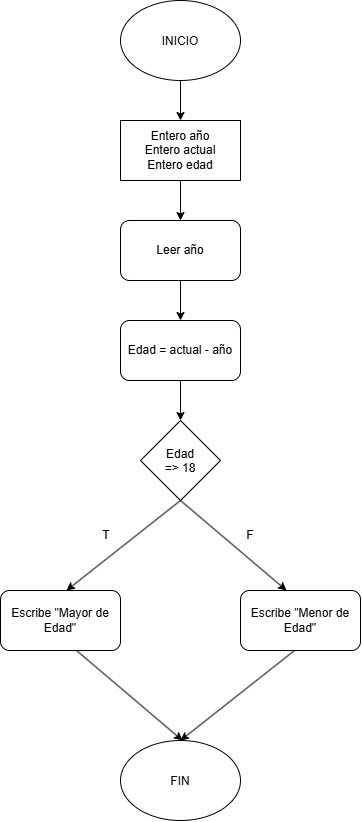

The diagram above was exported from draw.io. Its source (the exported page's mxGraphModel, read from the mxfile embedded in the PNG):
<mxGraphModel dx="1406" dy="780" grid="1" gridSize="10" guides="1" tooltips="1" connect="1" arrows="1" fold="1" page="1" pageScale="1" pageWidth="827" pageHeight="1169" math="0" shadow="0">
  <root>
    <mxCell id="0" />
    <mxCell id="1" parent="0" />
    <mxCell id="QTHTsHIAxp4WpEWIBYUF-3" edge="1" parent="1" source="QTHTsHIAxp4WpEWIBYUF-1" style="edgeStyle=orthogonalEdgeStyle;rounded=0;orthogonalLoop=1;jettySize=auto;html=1;" value="">
      <mxGeometry relative="1" as="geometry">
        <mxPoint x="414" y="170" as="targetPoint" />
      </mxGeometry>
    </mxCell>
    <mxCell id="QTHTsHIAxp4WpEWIBYUF-1" parent="1" style="ellipse;whiteSpace=wrap;html=1;shapeInside=1;" value="INICIO" vertex="1">
      <mxGeometry height="80" width="120" x="354" y="50" as="geometry" />
    </mxCell>
    <mxCell id="QTHTsHIAxp4WpEWIBYUF-8" edge="1" parent="1" source="QTHTsHIAxp4WpEWIBYUF-5" style="edgeStyle=orthogonalEdgeStyle;rounded=0;orthogonalLoop=1;jettySize=auto;html=1;" target="QTHTsHIAxp4WpEWIBYUF-6" value="">
      <mxGeometry relative="1" as="geometry" />
    </mxCell>
    <mxCell id="QTHTsHIAxp4WpEWIBYUF-5" parent="1" style="rounded=0;whiteSpace=wrap;html=1;" value="Entero año&lt;div&gt;Entero actual&lt;/div&gt;&lt;div&gt;Entero edad&lt;/div&gt;" vertex="1">
      <mxGeometry height="60" width="120" x="354" y="170" as="geometry" />
    </mxCell>
    <mxCell id="QTHTsHIAxp4WpEWIBYUF-9" edge="1" parent="1" source="QTHTsHIAxp4WpEWIBYUF-6" style="edgeStyle=orthogonalEdgeStyle;rounded=0;orthogonalLoop=1;jettySize=auto;html=1;" target="QTHTsHIAxp4WpEWIBYUF-7" value="">
      <mxGeometry relative="1" as="geometry" />
    </mxCell>
    <mxCell id="QTHTsHIAxp4WpEWIBYUF-6" parent="1" style="rounded=1;whiteSpace=wrap;html=1;" value="Leer año" vertex="1">
      <mxGeometry height="60" width="120" x="354" y="270" as="geometry" />
    </mxCell>
    <mxCell id="QTHTsHIAxp4WpEWIBYUF-11" edge="1" parent="1" source="QTHTsHIAxp4WpEWIBYUF-7" style="edgeStyle=orthogonalEdgeStyle;rounded=0;orthogonalLoop=1;jettySize=auto;html=1;entryX=0.5;entryY=0;entryDx=0;entryDy=0;" target="QTHTsHIAxp4WpEWIBYUF-12" value="">
      <mxGeometry relative="1" as="geometry">
        <mxPoint x="414" y="500" as="targetPoint" />
      </mxGeometry>
    </mxCell>
    <mxCell id="QTHTsHIAxp4WpEWIBYUF-7" parent="1" style="rounded=1;whiteSpace=wrap;html=1;" value="Edad = actual - año" vertex="1">
      <mxGeometry height="60" width="120" x="354" y="370" as="geometry" />
    </mxCell>
    <mxCell id="QTHTsHIAxp4WpEWIBYUF-12" parent="1" style="rhombus;whiteSpace=wrap;html=1;shapeInside=1;" value="Edad =&amp;gt; 18" vertex="1">
      <mxGeometry height="80" width="80" x="374" y="470" as="geometry" />
    </mxCell>
    <mxCell id="QTHTsHIAxp4WpEWIBYUF-14" edge="1" parent="1" source="QTHTsHIAxp4WpEWIBYUF-12" style="endArrow=classic;html=1;rounded=0;exitX=0.5;exitY=1;exitDx=0;exitDy=0;" value="">
      <mxGeometry height="50" relative="1" width="50" as="geometry">
        <Array as="points" />
        <mxPoint x="390" y="710" as="sourcePoint" />
        <mxPoint x="300" y="640" as="targetPoint" />
      </mxGeometry>
    </mxCell>
    <mxCell id="QTHTsHIAxp4WpEWIBYUF-15" edge="1" parent="1" style="endArrow=classic;html=1;rounded=0;exitX=0.5;exitY=1;exitDx=0;exitDy=0;" value="">
      <mxGeometry height="50" relative="1" width="50" as="geometry">
        <Array as="points" />
        <mxPoint x="414" y="550" as="sourcePoint" />
        <mxPoint x="520" y="640" as="targetPoint" />
      </mxGeometry>
    </mxCell>
    <mxCell id="QTHTsHIAxp4WpEWIBYUF-16" parent="1" style="text;html=1;whiteSpace=wrap;strokeColor=none;fillColor=none;align=center;verticalAlign=middle;rounded=0;" value="T" vertex="1">
      <mxGeometry height="30" width="60" x="310" y="570" as="geometry" />
    </mxCell>
    <mxCell id="QTHTsHIAxp4WpEWIBYUF-17" parent="1" style="text;html=1;whiteSpace=wrap;strokeColor=none;fillColor=none;align=center;verticalAlign=middle;rounded=0;" value="F" vertex="1">
      <mxGeometry height="30" width="60" x="454" y="570" as="geometry" />
    </mxCell>
    <mxCell id="QTHTsHIAxp4WpEWIBYUF-18" parent="1" style="rounded=1;whiteSpace=wrap;html=1;" value="Escribe &quot;Mayor de Edad&quot;" vertex="1">
      <mxGeometry height="60" width="120" x="234" y="640" as="geometry" />
    </mxCell>
    <mxCell id="QTHTsHIAxp4WpEWIBYUF-19" parent="1" style="rounded=1;whiteSpace=wrap;html=1;" value="Escribe &quot;Menor de Edad&quot;" vertex="1">
      <mxGeometry height="60" width="120" x="474" y="640" as="geometry" />
    </mxCell>
    <mxCell id="QTHTsHIAxp4WpEWIBYUF-20" edge="1" parent="1" style="endArrow=classic;html=1;rounded=0;exitX=0.5;exitY=1;exitDx=0;exitDy=0;" value="">
      <mxGeometry height="50" relative="1" width="50" as="geometry">
        <Array as="points" />
        <mxPoint x="310" y="700" as="sourcePoint" />
        <mxPoint x="416" y="790" as="targetPoint" />
      </mxGeometry>
    </mxCell>
    <mxCell id="QTHTsHIAxp4WpEWIBYUF-21" edge="1" parent="1" style="endArrow=classic;html=1;rounded=0;exitX=0.5;exitY=1;exitDx=0;exitDy=0;" value="">
      <mxGeometry height="50" relative="1" width="50" as="geometry">
        <Array as="points" />
        <mxPoint x="528" y="700" as="sourcePoint" />
        <mxPoint x="414" y="790" as="targetPoint" />
      </mxGeometry>
    </mxCell>
    <mxCell id="QTHTsHIAxp4WpEWIBYUF-22" parent="1" style="ellipse;whiteSpace=wrap;html=1;shapeInside=1;" value="FIN" vertex="1">
      <mxGeometry height="80" width="120" x="354" y="790" as="geometry" />
    </mxCell>
  </root>
</mxGraphModel>